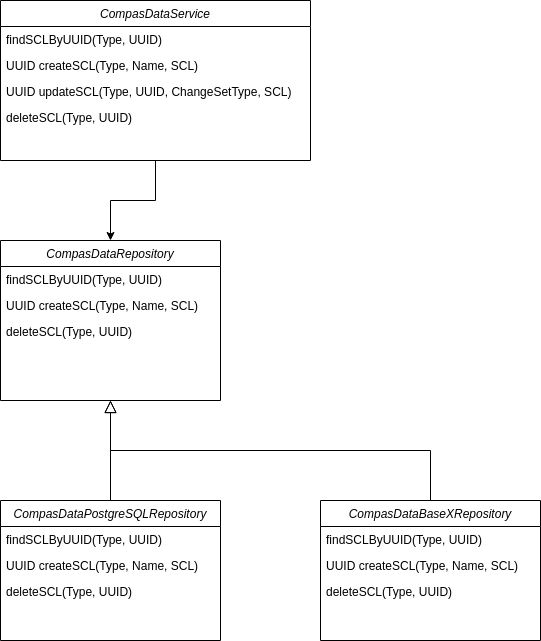

The diagram above was exported from draw.io. Its source (the exported page's mxGraphModel, read from the mxfile embedded in the PNG):
<mxGraphModel dx="1455" dy="1000" grid="1" gridSize="10" guides="1" tooltips="1" connect="1" arrows="1" fold="1" page="1" pageScale="1" pageWidth="827" pageHeight="1169" math="0" shadow="0">
  <root>
    <mxCell id="WIyWlLk6GJQsqaUBKTNV-0" />
    <mxCell id="WIyWlLk6GJQsqaUBKTNV-1" parent="WIyWlLk6GJQsqaUBKTNV-0" />
    <mxCell id="NIAyhVhMQPa1C4ApFFZW-18" style="edgeStyle=orthogonalEdgeStyle;rounded=0;orthogonalLoop=1;jettySize=auto;html=1;entryX=0.5;entryY=0;entryDx=0;entryDy=0;" parent="WIyWlLk6GJQsqaUBKTNV-1" source="NIAyhVhMQPa1C4ApFFZW-0" target="NDvXTbfz03HUvlPJgg2j-0" edge="1">
      <mxGeometry relative="1" as="geometry" />
    </mxCell>
    <mxCell id="NIAyhVhMQPa1C4ApFFZW-0" value="CompasDataService" style="swimlane;fontStyle=2;align=center;verticalAlign=top;childLayout=stackLayout;horizontal=1;startSize=26;horizontalStack=0;resizeParent=1;resizeLast=0;collapsible=1;marginBottom=0;rounded=0;shadow=0;strokeWidth=1;" parent="WIyWlLk6GJQsqaUBKTNV-1" vertex="1">
      <mxGeometry x="120" y="80" width="310" height="160" as="geometry">
        <mxRectangle x="230" y="140" width="160" height="26" as="alternateBounds" />
      </mxGeometry>
    </mxCell>
    <mxCell id="NIAyhVhMQPa1C4ApFFZW-10" value="findSCLByUUID(Type, UUID)" style="text;align=left;verticalAlign=top;spacingLeft=4;spacingRight=4;overflow=hidden;rotatable=0;points=[[0,0.5],[1,0.5]];portConstraint=eastwest;" parent="NIAyhVhMQPa1C4ApFFZW-0" vertex="1">
      <mxGeometry y="26" width="310" height="26" as="geometry" />
    </mxCell>
    <mxCell id="NIAyhVhMQPa1C4ApFFZW-5" value="UUID createSCL(Type, Name, SCL)" style="text;align=left;verticalAlign=top;spacingLeft=4;spacingRight=4;overflow=hidden;rotatable=0;points=[[0,0.5],[1,0.5]];portConstraint=eastwest;" parent="NIAyhVhMQPa1C4ApFFZW-0" vertex="1">
      <mxGeometry y="52" width="310" height="26" as="geometry" />
    </mxCell>
    <mxCell id="NIAyhVhMQPa1C4ApFFZW-7" value="UUID updateSCL(Type, UUID, ChangeSetType, SCL)" style="text;align=left;verticalAlign=top;spacingLeft=4;spacingRight=4;overflow=hidden;rotatable=0;points=[[0,0.5],[1,0.5]];portConstraint=eastwest;" parent="NIAyhVhMQPa1C4ApFFZW-0" vertex="1">
      <mxGeometry y="78" width="310" height="26" as="geometry" />
    </mxCell>
    <mxCell id="NIAyhVhMQPa1C4ApFFZW-8" value="deleteSCL(Type, UUID)" style="text;align=left;verticalAlign=top;spacingLeft=4;spacingRight=4;overflow=hidden;rotatable=0;points=[[0,0.5],[1,0.5]];portConstraint=eastwest;" parent="NIAyhVhMQPa1C4ApFFZW-0" vertex="1">
      <mxGeometry y="104" width="310" height="26" as="geometry" />
    </mxCell>
    <mxCell id="NIAyhVhMQPa1C4ApFFZW-12" value="CompasDataPostgreSQLRepository" style="swimlane;fontStyle=2;align=center;verticalAlign=top;childLayout=stackLayout;horizontal=1;startSize=26;horizontalStack=0;resizeParent=1;resizeLast=0;collapsible=1;marginBottom=0;rounded=0;shadow=0;strokeWidth=1;" parent="WIyWlLk6GJQsqaUBKTNV-1" vertex="1">
      <mxGeometry x="120" y="580" width="220" height="140" as="geometry">
        <mxRectangle x="230" y="140" width="160" height="26" as="alternateBounds" />
      </mxGeometry>
    </mxCell>
    <mxCell id="NIAyhVhMQPa1C4ApFFZW-16" value="findSCLByUUID(Type, UUID)" style="text;align=left;verticalAlign=top;spacingLeft=4;spacingRight=4;overflow=hidden;rotatable=0;points=[[0,0.5],[1,0.5]];portConstraint=eastwest;" parent="NIAyhVhMQPa1C4ApFFZW-12" vertex="1">
      <mxGeometry y="26" width="220" height="26" as="geometry" />
    </mxCell>
    <mxCell id="NIAyhVhMQPa1C4ApFFZW-13" value="UUID createSCL(Type, Name, SCL)" style="text;align=left;verticalAlign=top;spacingLeft=4;spacingRight=4;overflow=hidden;rotatable=0;points=[[0,0.5],[1,0.5]];portConstraint=eastwest;" parent="NIAyhVhMQPa1C4ApFFZW-12" vertex="1">
      <mxGeometry y="52" width="220" height="26" as="geometry" />
    </mxCell>
    <mxCell id="NIAyhVhMQPa1C4ApFFZW-15" value="deleteSCL(Type, UUID)" style="text;align=left;verticalAlign=top;spacingLeft=4;spacingRight=4;overflow=hidden;rotatable=0;points=[[0,0.5],[1,0.5]];portConstraint=eastwest;" parent="NIAyhVhMQPa1C4ApFFZW-12" vertex="1">
      <mxGeometry y="78" width="220" height="26" as="geometry" />
    </mxCell>
    <mxCell id="NIAyhVhMQPa1C4ApFFZW-19" value="CompasDataBaseXRepository" style="swimlane;fontStyle=2;align=center;verticalAlign=top;childLayout=stackLayout;horizontal=1;startSize=26;horizontalStack=0;resizeParent=1;resizeLast=0;collapsible=1;marginBottom=0;rounded=0;shadow=0;strokeWidth=1;" parent="WIyWlLk6GJQsqaUBKTNV-1" vertex="1">
      <mxGeometry x="440" y="580" width="220" height="140" as="geometry">
        <mxRectangle x="230" y="140" width="160" height="26" as="alternateBounds" />
      </mxGeometry>
    </mxCell>
    <mxCell id="NIAyhVhMQPa1C4ApFFZW-23" value="findSCLByUUID(Type, UUID)" style="text;align=left;verticalAlign=top;spacingLeft=4;spacingRight=4;overflow=hidden;rotatable=0;points=[[0,0.5],[1,0.5]];portConstraint=eastwest;" parent="NIAyhVhMQPa1C4ApFFZW-19" vertex="1">
      <mxGeometry y="26" width="220" height="26" as="geometry" />
    </mxCell>
    <mxCell id="NIAyhVhMQPa1C4ApFFZW-20" value="UUID createSCL(Type, Name, SCL)" style="text;align=left;verticalAlign=top;spacingLeft=4;spacingRight=4;overflow=hidden;rotatable=0;points=[[0,0.5],[1,0.5]];portConstraint=eastwest;" parent="NIAyhVhMQPa1C4ApFFZW-19" vertex="1">
      <mxGeometry y="52" width="220" height="26" as="geometry" />
    </mxCell>
    <mxCell id="NIAyhVhMQPa1C4ApFFZW-22" value="deleteSCL(Type, UUID)" style="text;align=left;verticalAlign=top;spacingLeft=4;spacingRight=4;overflow=hidden;rotatable=0;points=[[0,0.5],[1,0.5]];portConstraint=eastwest;" parent="NIAyhVhMQPa1C4ApFFZW-19" vertex="1">
      <mxGeometry y="78" width="220" height="26" as="geometry" />
    </mxCell>
    <mxCell id="NDvXTbfz03HUvlPJgg2j-0" value="CompasDataRepository" style="swimlane;fontStyle=2;align=center;verticalAlign=top;childLayout=stackLayout;horizontal=1;startSize=26;horizontalStack=0;resizeParent=1;resizeLast=0;collapsible=1;marginBottom=0;rounded=0;shadow=0;strokeWidth=1;" parent="WIyWlLk6GJQsqaUBKTNV-1" vertex="1">
      <mxGeometry x="120" y="320" width="220" height="160" as="geometry">
        <mxRectangle x="230" y="140" width="160" height="26" as="alternateBounds" />
      </mxGeometry>
    </mxCell>
    <mxCell id="NDvXTbfz03HUvlPJgg2j-4" value="findSCLByUUID(Type, UUID)" style="text;align=left;verticalAlign=top;spacingLeft=4;spacingRight=4;overflow=hidden;rotatable=0;points=[[0,0.5],[1,0.5]];portConstraint=eastwest;" parent="NDvXTbfz03HUvlPJgg2j-0" vertex="1">
      <mxGeometry y="26" width="220" height="26" as="geometry" />
    </mxCell>
    <mxCell id="NDvXTbfz03HUvlPJgg2j-1" value="UUID createSCL(Type, Name, SCL)" style="text;align=left;verticalAlign=top;spacingLeft=4;spacingRight=4;overflow=hidden;rotatable=0;points=[[0,0.5],[1,0.5]];portConstraint=eastwest;" parent="NDvXTbfz03HUvlPJgg2j-0" vertex="1">
      <mxGeometry y="52" width="220" height="26" as="geometry" />
    </mxCell>
    <mxCell id="NDvXTbfz03HUvlPJgg2j-3" value="deleteSCL(Type, UUID)" style="text;align=left;verticalAlign=top;spacingLeft=4;spacingRight=4;overflow=hidden;rotatable=0;points=[[0,0.5],[1,0.5]];portConstraint=eastwest;" parent="NDvXTbfz03HUvlPJgg2j-0" vertex="1">
      <mxGeometry y="78" width="220" height="26" as="geometry" />
    </mxCell>
    <mxCell id="NDvXTbfz03HUvlPJgg2j-6" value="" style="endArrow=block;endSize=10;endFill=0;shadow=0;strokeWidth=1;rounded=0;edgeStyle=elbowEdgeStyle;elbow=vertical;exitX=0.5;exitY=0;exitDx=0;exitDy=0;entryX=0.5;entryY=1;entryDx=0;entryDy=0;" parent="WIyWlLk6GJQsqaUBKTNV-1" source="NIAyhVhMQPa1C4ApFFZW-12" target="NDvXTbfz03HUvlPJgg2j-0" edge="1">
      <mxGeometry width="160" relative="1" as="geometry">
        <mxPoint x="410" y="360" as="sourcePoint" />
        <mxPoint x="240" y="520" as="targetPoint" />
      </mxGeometry>
    </mxCell>
    <mxCell id="NDvXTbfz03HUvlPJgg2j-7" value="" style="endArrow=block;endSize=10;endFill=0;shadow=0;strokeWidth=1;rounded=0;edgeStyle=elbowEdgeStyle;elbow=vertical;entryX=0.5;entryY=1;entryDx=0;entryDy=0;exitX=0.5;exitY=0;exitDx=0;exitDy=0;" parent="WIyWlLk6GJQsqaUBKTNV-1" source="NIAyhVhMQPa1C4ApFFZW-19" target="NDvXTbfz03HUvlPJgg2j-0" edge="1">
      <mxGeometry width="160" relative="1" as="geometry">
        <mxPoint x="420" y="370" as="sourcePoint" />
        <mxPoint x="310" y="268" as="targetPoint" />
      </mxGeometry>
    </mxCell>
  </root>
</mxGraphModel>